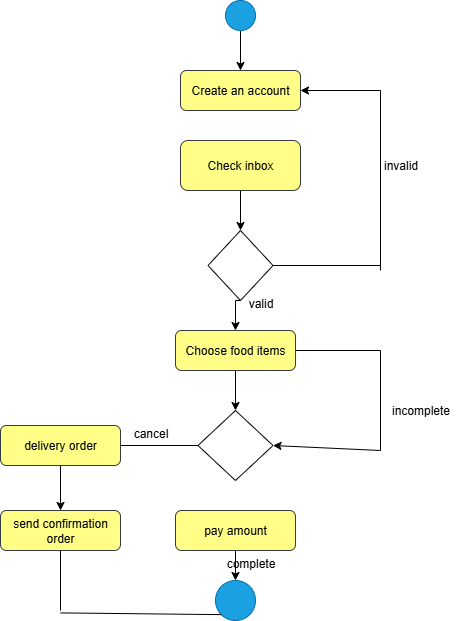

The diagram above was exported from draw.io. Its source (the exported page's mxGraphModel, read from the mxfile embedded in the PNG):
<mxGraphModel dx="1216" dy="680" grid="1" gridSize="10" guides="1" tooltips="1" connect="1" arrows="1" fold="1" page="1" pageScale="1" pageWidth="850" pageHeight="1100" background="#ffffff" math="0" shadow="0">
  <root>
    <mxCell id="0" />
    <mxCell id="1" parent="0" />
    <mxCell id="qXZ_Uk-jgZCUdHAjslLW-33" style="edgeStyle=none;rounded=0;orthogonalLoop=1;jettySize=auto;html=1;exitX=0.5;exitY=1;exitDx=0;exitDy=0;entryX=0.5;entryY=0;entryDx=0;entryDy=0;" edge="1" parent="1" source="qXZ_Uk-jgZCUdHAjslLW-1" target="qXZ_Uk-jgZCUdHAjslLW-2">
      <mxGeometry relative="1" as="geometry" />
    </mxCell>
    <mxCell id="qXZ_Uk-jgZCUdHAjslLW-1" value="" style="ellipse;whiteSpace=wrap;html=1;aspect=fixed;strokeColor=#006EAF;fillColor=#1ba1e2;fontColor=#ffffff;" vertex="1" parent="1">
      <mxGeometry x="365" y="50" width="30" height="30" as="geometry" />
    </mxCell>
    <mxCell id="qXZ_Uk-jgZCUdHAjslLW-2" value="Create an account" style="rounded=1;whiteSpace=wrap;html=1;fillColor=#ffff88;strokeColor=#36393d;" vertex="1" parent="1">
      <mxGeometry x="320" y="120" width="120" height="40" as="geometry" />
    </mxCell>
    <mxCell id="qXZ_Uk-jgZCUdHAjslLW-18" style="edgeStyle=orthogonalEdgeStyle;rounded=0;orthogonalLoop=1;jettySize=auto;html=1;exitX=0.5;exitY=1;exitDx=0;exitDy=0;entryX=0.5;entryY=0;entryDx=0;entryDy=0;" edge="1" parent="1" source="qXZ_Uk-jgZCUdHAjslLW-4" target="qXZ_Uk-jgZCUdHAjslLW-5">
      <mxGeometry relative="1" as="geometry" />
    </mxCell>
    <mxCell id="qXZ_Uk-jgZCUdHAjslLW-4" value="Check inbox" style="rounded=1;whiteSpace=wrap;html=1;fillColor=#ffff88;strokeColor=#36393d;" vertex="1" parent="1">
      <mxGeometry x="320" y="190" width="120" height="50" as="geometry" />
    </mxCell>
    <mxCell id="qXZ_Uk-jgZCUdHAjslLW-19" style="edgeStyle=orthogonalEdgeStyle;rounded=0;orthogonalLoop=1;jettySize=auto;html=1;exitX=0.5;exitY=1;exitDx=0;exitDy=0;entryX=0.5;entryY=0;entryDx=0;entryDy=0;" edge="1" parent="1" source="qXZ_Uk-jgZCUdHAjslLW-5" target="qXZ_Uk-jgZCUdHAjslLW-6">
      <mxGeometry relative="1" as="geometry" />
    </mxCell>
    <mxCell id="qXZ_Uk-jgZCUdHAjslLW-5" value="" style="rhombus;whiteSpace=wrap;html=1;" vertex="1" parent="1">
      <mxGeometry x="347.5" y="280" width="65" height="70" as="geometry" />
    </mxCell>
    <mxCell id="qXZ_Uk-jgZCUdHAjslLW-15" style="edgeStyle=orthogonalEdgeStyle;rounded=0;orthogonalLoop=1;jettySize=auto;html=1;exitX=0.5;exitY=1;exitDx=0;exitDy=0;" edge="1" parent="1" source="qXZ_Uk-jgZCUdHAjslLW-6" target="qXZ_Uk-jgZCUdHAjslLW-8">
      <mxGeometry relative="1" as="geometry" />
    </mxCell>
    <mxCell id="qXZ_Uk-jgZCUdHAjslLW-6" value="Choose food items" style="rounded=1;whiteSpace=wrap;html=1;fillColor=#ffff88;strokeColor=#36393d;" vertex="1" parent="1">
      <mxGeometry x="315" y="380" width="120" height="40" as="geometry" />
    </mxCell>
    <mxCell id="qXZ_Uk-jgZCUdHAjslLW-8" value="" style="rhombus;whiteSpace=wrap;html=1;" vertex="1" parent="1">
      <mxGeometry x="337.5" y="460" width="75" height="70" as="geometry" />
    </mxCell>
    <mxCell id="qXZ_Uk-jgZCUdHAjslLW-14" style="edgeStyle=orthogonalEdgeStyle;rounded=0;orthogonalLoop=1;jettySize=auto;html=1;exitX=0.5;exitY=1;exitDx=0;exitDy=0;entryX=0.5;entryY=0;entryDx=0;entryDy=0;" edge="1" parent="1" source="qXZ_Uk-jgZCUdHAjslLW-9" target="qXZ_Uk-jgZCUdHAjslLW-10">
      <mxGeometry relative="1" as="geometry" />
    </mxCell>
    <mxCell id="qXZ_Uk-jgZCUdHAjslLW-9" value="pay amount" style="rounded=1;whiteSpace=wrap;html=1;fillColor=#ffff88;strokeColor=#36393d;" vertex="1" parent="1">
      <mxGeometry x="315" y="560" width="120" height="40" as="geometry" />
    </mxCell>
    <mxCell id="qXZ_Uk-jgZCUdHAjslLW-10" value="" style="ellipse;whiteSpace=wrap;html=1;aspect=fixed;fillColor=#1ba1e2;fontColor=#ffffff;strokeColor=#006EAF;" vertex="1" parent="1">
      <mxGeometry x="355" y="630" width="40" height="40" as="geometry" />
    </mxCell>
    <mxCell id="qXZ_Uk-jgZCUdHAjslLW-13" style="edgeStyle=orthogonalEdgeStyle;rounded=0;orthogonalLoop=1;jettySize=auto;html=1;exitX=0.5;exitY=1;exitDx=0;exitDy=0;entryX=0.5;entryY=0;entryDx=0;entryDy=0;" edge="1" parent="1" source="qXZ_Uk-jgZCUdHAjslLW-11" target="qXZ_Uk-jgZCUdHAjslLW-12">
      <mxGeometry relative="1" as="geometry" />
    </mxCell>
    <mxCell id="qXZ_Uk-jgZCUdHAjslLW-11" value="delivery order" style="rounded=1;whiteSpace=wrap;html=1;fillColor=#ffff88;strokeColor=#36393d;" vertex="1" parent="1">
      <mxGeometry x="140" y="475" width="120" height="40" as="geometry" />
    </mxCell>
    <mxCell id="qXZ_Uk-jgZCUdHAjslLW-12" value="send confirmation&lt;div&gt;order&lt;/div&gt;" style="rounded=1;whiteSpace=wrap;html=1;fillColor=#ffff88;strokeColor=#36393d;" vertex="1" parent="1">
      <mxGeometry x="140" y="560" width="120" height="40" as="geometry" />
    </mxCell>
    <mxCell id="qXZ_Uk-jgZCUdHAjslLW-21" value="" style="endArrow=none;html=1;rounded=0;entryX=0.5;entryY=1;entryDx=0;entryDy=0;" edge="1" parent="1" target="qXZ_Uk-jgZCUdHAjslLW-12">
      <mxGeometry width="50" height="50" relative="1" as="geometry">
        <mxPoint x="200" y="660" as="sourcePoint" />
        <mxPoint x="450" y="350" as="targetPoint" />
      </mxGeometry>
    </mxCell>
    <mxCell id="qXZ_Uk-jgZCUdHAjslLW-23" value="" style="endArrow=none;html=1;rounded=0;entryX=0;entryY=1;entryDx=0;entryDy=0;" edge="1" parent="1" target="qXZ_Uk-jgZCUdHAjslLW-10">
      <mxGeometry width="50" height="50" relative="1" as="geometry">
        <mxPoint x="200" y="662.3999633789062" as="sourcePoint" />
        <mxPoint x="350" y="662" as="targetPoint" />
      </mxGeometry>
    </mxCell>
    <mxCell id="qXZ_Uk-jgZCUdHAjslLW-24" value="" style="endArrow=none;html=1;rounded=0;exitX=1;exitY=0.5;exitDx=0;exitDy=0;entryX=0;entryY=0.5;entryDx=0;entryDy=0;" edge="1" parent="1" source="qXZ_Uk-jgZCUdHAjslLW-11" target="qXZ_Uk-jgZCUdHAjslLW-8">
      <mxGeometry width="50" height="50" relative="1" as="geometry">
        <mxPoint x="400" y="530" as="sourcePoint" />
        <mxPoint x="450" y="480" as="targetPoint" />
      </mxGeometry>
    </mxCell>
    <mxCell id="qXZ_Uk-jgZCUdHAjslLW-25" value="" style="endArrow=none;html=1;rounded=0;entryX=1;entryY=0.5;entryDx=0;entryDy=0;" edge="1" parent="1" target="qXZ_Uk-jgZCUdHAjslLW-6">
      <mxGeometry width="50" height="50" relative="1" as="geometry">
        <mxPoint x="520" y="400" as="sourcePoint" />
        <mxPoint x="450" y="480" as="targetPoint" />
      </mxGeometry>
    </mxCell>
    <mxCell id="qXZ_Uk-jgZCUdHAjslLW-26" value="" style="endArrow=none;html=1;rounded=0;" edge="1" parent="1">
      <mxGeometry width="50" height="50" relative="1" as="geometry">
        <mxPoint x="520" y="500" as="sourcePoint" />
        <mxPoint x="520" y="400" as="targetPoint" />
      </mxGeometry>
    </mxCell>
    <mxCell id="qXZ_Uk-jgZCUdHAjslLW-28" value="" style="endArrow=classic;html=1;rounded=0;entryX=1;entryY=0.5;entryDx=0;entryDy=0;" edge="1" parent="1" target="qXZ_Uk-jgZCUdHAjslLW-8">
      <mxGeometry width="50" height="50" relative="1" as="geometry">
        <mxPoint x="520" y="500" as="sourcePoint" />
        <mxPoint x="450" y="480" as="targetPoint" />
      </mxGeometry>
    </mxCell>
    <mxCell id="qXZ_Uk-jgZCUdHAjslLW-29" value="" style="endArrow=none;html=1;rounded=0;exitX=1;exitY=0.5;exitDx=0;exitDy=0;" edge="1" parent="1" source="qXZ_Uk-jgZCUdHAjslLW-5">
      <mxGeometry width="50" height="50" relative="1" as="geometry">
        <mxPoint x="400" y="350" as="sourcePoint" />
        <mxPoint x="520" y="315" as="targetPoint" />
      </mxGeometry>
    </mxCell>
    <mxCell id="qXZ_Uk-jgZCUdHAjslLW-30" value="" style="endArrow=none;html=1;rounded=0;" edge="1" parent="1">
      <mxGeometry width="50" height="50" relative="1" as="geometry">
        <mxPoint x="520" y="140" as="sourcePoint" />
        <mxPoint x="520" y="320" as="targetPoint" />
      </mxGeometry>
    </mxCell>
    <mxCell id="qXZ_Uk-jgZCUdHAjslLW-31" value="" style="endArrow=classic;html=1;rounded=0;entryX=1;entryY=0.5;entryDx=0;entryDy=0;" edge="1" parent="1" target="qXZ_Uk-jgZCUdHAjslLW-2">
      <mxGeometry width="50" height="50" relative="1" as="geometry">
        <mxPoint x="520" y="140" as="sourcePoint" />
        <mxPoint x="450" y="300" as="targetPoint" />
      </mxGeometry>
    </mxCell>
    <mxCell id="qXZ_Uk-jgZCUdHAjslLW-34" value="complete" style="text;html=1;align=center;verticalAlign=middle;resizable=0;points=[];autosize=1;strokeColor=none;fillColor=none;" vertex="1" parent="1">
      <mxGeometry x="355" y="598" width="70" height="30" as="geometry" />
    </mxCell>
    <mxCell id="qXZ_Uk-jgZCUdHAjslLW-35" value="cancel" style="text;html=1;align=center;verticalAlign=middle;resizable=0;points=[];autosize=1;strokeColor=none;fillColor=none;" vertex="1" parent="1">
      <mxGeometry x="260" y="468" width="60" height="30" as="geometry" />
    </mxCell>
    <mxCell id="qXZ_Uk-jgZCUdHAjslLW-36" value="incomplete" style="text;html=1;align=center;verticalAlign=middle;resizable=0;points=[];autosize=1;strokeColor=none;fillColor=none;" vertex="1" parent="1">
      <mxGeometry x="520" y="445" width="80" height="30" as="geometry" />
    </mxCell>
    <mxCell id="qXZ_Uk-jgZCUdHAjslLW-37" value="valid" style="text;html=1;align=center;verticalAlign=middle;resizable=0;points=[];autosize=1;strokeColor=none;fillColor=none;" vertex="1" parent="1">
      <mxGeometry x="375" y="338" width="50" height="30" as="geometry" />
    </mxCell>
    <mxCell id="qXZ_Uk-jgZCUdHAjslLW-38" value="invalid" style="text;html=1;align=center;verticalAlign=middle;resizable=0;points=[];autosize=1;strokeColor=none;fillColor=none;" vertex="1" parent="1">
      <mxGeometry x="510" y="200" width="60" height="30" as="geometry" />
    </mxCell>
  </root>
</mxGraphModel>